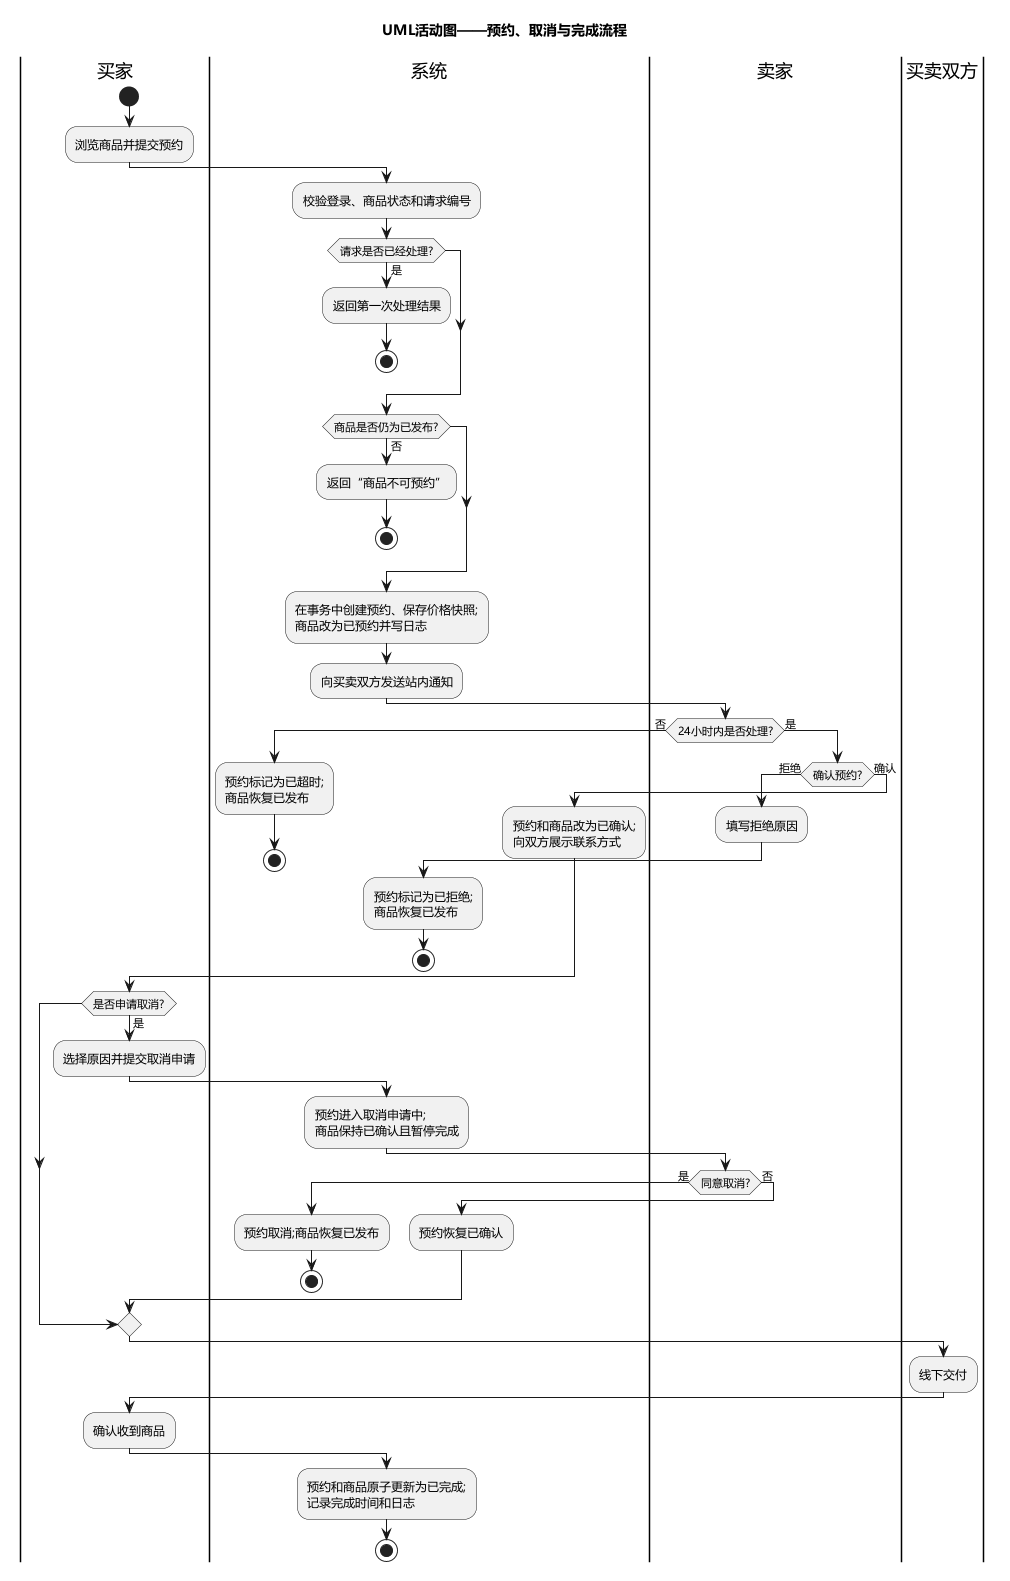

The diagram above was rendered by PlantUML. Its source (embedded in the PNG):
@startuml
skinparam defaultFontName Microsoft YaHei
skinparam shadowing false
title UML活动图——预约、取消与完成流程

|买家|
start
:浏览商品并提交预约;

|系统|
:校验登录、商品状态和请求编号;
if (请求是否已经处理?) then (是)
  :返回第一次处理结果;
  stop
endif
if (商品是否仍为已发布?) then (否)
  :返回“商品不可预约”;
  stop
endif
:在事务中创建预约、保存价格快照;\n商品改为已预约并写日志;
:向买卖双方发送站内通知;

|卖家|
if (24小时内是否处理?) then (否)
  |系统|
  :预约标记为已超时;\n商品恢复已发布;
  stop
else (是)
  |卖家|
  if (确认预约?) then (拒绝)
    :填写拒绝原因;
    |系统|
    :预约标记为已拒绝;\n商品恢复已发布;
    stop
  else (确认)
    |系统|
    :预约和商品改为已确认;\n向双方展示联系方式;
  endif
endif

|买家|
if (是否申请取消?) then (是)
  :选择原因并提交取消申请;
  |系统|
  :预约进入取消申请中;\n商品保持已确认且暂停完成;
  |卖家|
  if (同意取消?) then (是)
    |系统|
    :预约取消;商品恢复已发布;
    stop
  else (否)
    |系统|
    :预约恢复已确认;
  endif
endif

|买卖双方|
:线下交付;
|买家|
:确认收到商品;
|系统|
:预约和商品原子更新为已完成;\n记录完成时间和日志;
stop
@enduml